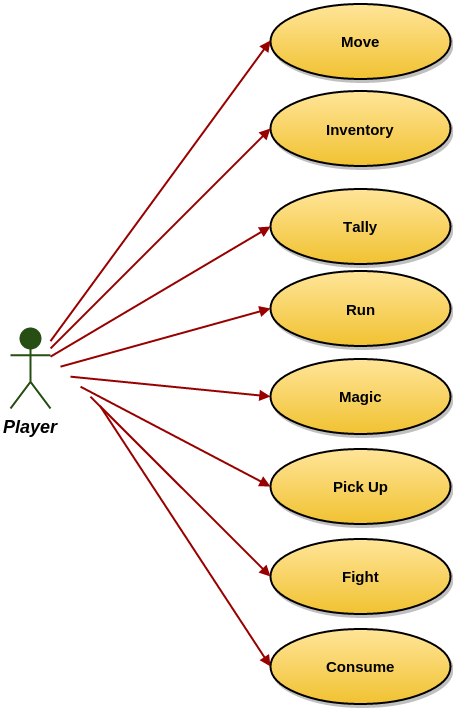

The diagram above was exported from draw.io. Its source (the exported page's mxGraphModel, read from the mxfile embedded in the PNG):
<mxGraphModel dx="2550" dy="1350" grid="1" gridSize="10" guides="1" tooltips="1" connect="1" arrows="1" fold="1" page="0" pageScale="1.5" pageWidth="826" pageHeight="1169" background="#ffffff" math="0" shadow="0">
  <root>
    <mxCell id="0" />
    <mxCell id="1" parent="0" />
    <mxCell id="2" value="Player" style="shape=umlActor;verticalLabelPosition=bottom;verticalAlign=top;fillColor=#274E13;strokeColor=#274E13;fontStyle=3;fontSize=18;fontFamily=Helvetica;strokeWidth=2;html=1;" vertex="1" parent="1">
      <mxGeometry x="130" y="380" width="40" height="80" as="geometry" />
    </mxCell>
    <mxCell id="3" value="Move" style="shape=mxgraph.flowchart.on-page_reference;fillColor=#FFE599;strokeColor=black;strokeWidth=2;shadow=1;gradientColor=#F1C232;html=1;fontStyle=1;fontSize=15;" vertex="1" parent="1">
      <mxGeometry x="390" y="55" width="180" height="75" as="geometry" />
    </mxCell>
    <mxCell id="4" value="Inventory" style="shape=mxgraph.flowchart.on-page_reference;fillColor=#FFE599;strokeColor=black;strokeWidth=2;shadow=1;gradientColor=#F1C232;html=1;fontStyle=1;fontSize=15;" vertex="1" parent="1">
      <mxGeometry x="390" y="142.5" width="180" height="75" as="geometry" />
    </mxCell>
    <mxCell id="5" value="Tally" style="shape=mxgraph.flowchart.on-page_reference;fillColor=#FFE599;strokeColor=black;strokeWidth=2;shadow=1;gradientColor=#F1C232;html=1;fontStyle=1;fontSize=15;" vertex="1" parent="1">
      <mxGeometry x="390" y="240" width="180" height="75" as="geometry" />
    </mxCell>
    <mxCell id="6" value="Run" style="shape=mxgraph.flowchart.on-page_reference;fillColor=#FFE599;strokeColor=black;strokeWidth=2;shadow=1;gradientColor=#F1C232;html=1;fontStyle=1;fontSize=15;" vertex="1" parent="1">
      <mxGeometry x="390" y="322.5" width="180" height="75" as="geometry" />
    </mxCell>
    <mxCell id="7" value="Magic" style="shape=mxgraph.flowchart.on-page_reference;fillColor=#FFE599;strokeColor=black;strokeWidth=2;shadow=1;gradientColor=#F1C232;html=1;fontStyle=1;fontSize=15;" vertex="1" parent="1">
      <mxGeometry x="390" y="410" width="180" height="75" as="geometry" />
    </mxCell>
    <mxCell id="8" value="Pick Up" style="shape=mxgraph.flowchart.on-page_reference;fillColor=#FFE599;strokeColor=black;strokeWidth=2;shadow=1;gradientColor=#F1C232;html=1;fontStyle=1;fontSize=15;" vertex="1" parent="1">
      <mxGeometry x="390" y="500" width="180" height="75" as="geometry" />
    </mxCell>
    <mxCell id="9" value="Fight" style="shape=mxgraph.flowchart.on-page_reference;fillColor=#FFE599;strokeColor=black;strokeWidth=2;shadow=1;gradientColor=#F1C232;html=1;fontStyle=1;fontSize=15;" vertex="1" parent="1">
      <mxGeometry x="390" y="590" width="180" height="75" as="geometry" />
    </mxCell>
    <mxCell id="10" value="Consume" style="shape=mxgraph.flowchart.on-page_reference;fillColor=#FFE599;strokeColor=black;strokeWidth=2;shadow=1;gradientColor=#F1C232;html=1;fontStyle=1;fontSize=15;" vertex="1" parent="1">
      <mxGeometry x="390" y="680" width="180" height="75" as="geometry" />
    </mxCell>
    <mxCell id="11" value="" style="edgeStyle=none;entryX=0;entryY=0.5;entryPerimeter=0;strokeWidth=2;endArrow=block;endFill=1;strokeColor=#990000;html=1;" edge="1" source="2" target="3" parent="1">
      <mxGeometry width="100" height="100" as="geometry">
        <mxPoint y="100" as="sourcePoint" />
        <mxPoint x="100" as="targetPoint" />
      </mxGeometry>
    </mxCell>
    <mxCell id="12" value="" style="edgeStyle=none;entryX=0;entryY=0.5;entryPerimeter=0;strokeWidth=2;endArrow=block;endFill=1;strokeColor=#990000;html=1;" edge="1" source="2" target="4" parent="1">
      <mxGeometry width="100" height="100" as="geometry">
        <mxPoint y="100" as="sourcePoint" />
        <mxPoint x="100" as="targetPoint" />
      </mxGeometry>
    </mxCell>
    <mxCell id="13" value="" style="edgeStyle=none;entryX=0;entryY=0.5;entryPerimeter=0;strokeWidth=2;endArrow=block;endFill=1;strokeColor=#990000;html=1;" edge="1" source="2" target="5" parent="1">
      <mxGeometry width="100" height="100" as="geometry">
        <mxPoint y="100" as="sourcePoint" />
        <mxPoint x="100" as="targetPoint" />
      </mxGeometry>
    </mxCell>
    <mxCell id="14" value="" style="edgeStyle=none;entryX=0;entryY=0.5;entryPerimeter=0;strokeWidth=2;endArrow=block;endFill=1;strokeColor=#990000;html=1;" edge="1" target="6" parent="1">
      <mxGeometry x="10" y="10" width="100" height="100" as="geometry">
        <mxPoint x="180" y="418.16666666666674" as="sourcePoint" />
        <mxPoint x="400" y="288" as="targetPoint" />
      </mxGeometry>
    </mxCell>
    <mxCell id="15" value="" style="edgeStyle=none;entryX=0;entryY=0.5;entryPerimeter=0;strokeWidth=2;endArrow=block;endFill=1;strokeColor=#990000;html=1;" edge="1" target="7" parent="1">
      <mxGeometry x="20" y="20" width="100" height="100" as="geometry">
        <mxPoint x="190" y="428.16666666666674" as="sourcePoint" />
        <mxPoint x="410" y="298" as="targetPoint" />
      </mxGeometry>
    </mxCell>
    <mxCell id="16" value="" style="edgeStyle=none;entryX=0;entryY=0.5;entryPerimeter=0;strokeWidth=2;endArrow=block;endFill=1;strokeColor=#990000;html=1;" edge="1" target="8" parent="1">
      <mxGeometry x="30" y="30" width="100" height="100" as="geometry">
        <mxPoint x="200" y="438.16666666666674" as="sourcePoint" />
        <mxPoint x="420" y="308" as="targetPoint" />
      </mxGeometry>
    </mxCell>
    <mxCell id="17" value="" style="edgeStyle=none;entryX=0;entryY=0.5;entryPerimeter=0;strokeWidth=2;endArrow=block;endFill=1;strokeColor=#990000;html=1;" edge="1" target="9" parent="1">
      <mxGeometry x="40" y="40" width="100" height="100" as="geometry">
        <mxPoint x="210" y="448.16666666666674" as="sourcePoint" />
        <mxPoint x="430" y="318" as="targetPoint" />
      </mxGeometry>
    </mxCell>
    <mxCell id="18" value="" style="edgeStyle=none;entryX=0;entryY=0.5;entryPerimeter=0;strokeWidth=2;endArrow=block;endFill=1;strokeColor=#990000;html=1;" edge="1" target="10" parent="1">
      <mxGeometry x="50" y="50" width="100" height="100" as="geometry">
        <mxPoint x="220" y="458.16666666666674" as="sourcePoint" />
        <mxPoint x="440" y="328" as="targetPoint" />
      </mxGeometry>
    </mxCell>
  </root>
</mxGraphModel>